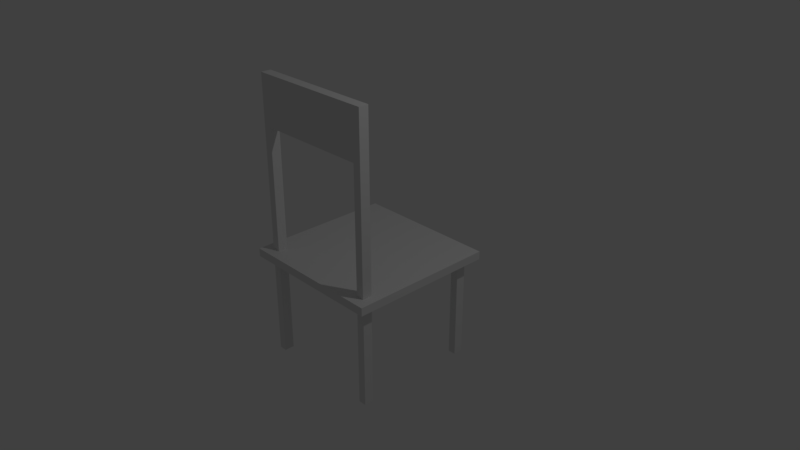 # Source: Cadeira.blend  (saved by Blender 2.78.0; exported with 4.5.12 LTS)
import bpy
from mathutils import Matrix  # noqa: F401  (used for matrix-valued properties, if any)

bpy.ops.wm.read_factory_settings(use_empty=True)
scene = bpy.context.scene
scene.name = 'Scene'

# ---- collections
col_collection_1 = bpy.data.collections.new('Collection 1'); scene.collection.children.link(col_collection_1)

# ---- materials (node trees are filled in below, after node groups)
mat_material = bpy.data.materials.new('Material')
mat_material.alpha_threshold = 0.0
mat_material.use_transparent_shadow = False
mat_material.roughness = 0.5
mat_material.line_color = (0.0, 0.0, 0.0, 1.0)

# ---- material node trees

# ---- world
world_world = bpy.data.worlds.new('World'); scene.world = world_world
world_world.color = (0.05088, 0.05088, 0.05088)
world_world.use_sun_shadow = False
world_world.sun_shadow_jitter_overblur = 0.0
world_world.cycles.sampling_method = 'MANUAL'

# ---- cameras
cam_camera = bpy.data.cameras.new('Camera')
cam_camera.clip_end = 100.0
cam_camera.lens = 35.0
cam_camera.sensor_width = 32.0
cam_camera.sensor_height = 18.0
cam_camera.ortho_scale = 7.314
cam_camera.dof.focus_distance = 0.0
cam_camera.dof.aperture_fstop = 128.0

# ---- lights
light_lamp = bpy.data.lights.new('Lamp', 'POINT')
light_lamp.transmission_factor = 0.0
light_lamp.cutoff_distance = 30.0
light_lamp.energy = 100.0
light_lamp.shadow_buffer_clip_start = 1.001
light_lamp.shadow_soft_size = 0.1
light_lamp.shadow_maximum_resolution = 0.006
light_lamp.use_absolute_resolution = True

# ---- meshes
me_cube = bpy.data.meshes.new('Cube')
me_cube.from_pydata([(1.0, 1.0, -0.05541), (1.0, -1.0, -0.05541), (-1.0, -1.0, -0.05541), (-1.0, 1.0, -0.05541), (1.0, 1.0, 0.05541), (1.0, -1.0, 0.05541), (-1.0, -1.0, 0.05541), (-1.0, 1.0, 0.05541), (1.0, 0.8649, -0.05541), (1.0, -0.8649, -0.05541), (-1.0, -0.8649, -0.05541), (-1.0, 0.8649, -0.05541), (1.0, 0.8649, 0.05541), (1.0, -0.8649, 0.05541), (-1.0, -0.8649, 0.05541), (-1.0, 0.8649, 0.05541), (0.87, 1.0, -0.05541), (-0.87, 1.0, -0.05541), (0.87, -1.0, -0.05541), (-0.87, -1.0, -0.05541), (0.87, 1.0, 0.05541), (-0.87, 1.0, 0.05541), (0.87, -1.0, 0.05541), (-0.87, -1.0, 0.05541), (-0.87, 0.8649, 0.05541), (0.87, 0.8649, 0.05541), (-0.87, -0.8649, 0.05541), (0.87, -0.8649, 0.05541), (0.87, 0.8649, -0.05541), (-0.87, 0.8649, -0.05541), (0.87, -0.8649, -0.05541), (-0.87, -0.8649, -0.05541), (1.0, 0.7328, -0.05541), (1.0, -0.7328, -0.05541), (-1.0, -0.7328, -0.05541), (-1.0, 0.7328, -0.05541), (1.0, 0.7328, 0.05541), (1.0, -0.7328, 0.05541), (-1.0, -0.7328, 0.05541), (-1.0, 0.7328, 0.05541), (0.87, -0.7328, -0.05541), (0.87, 0.7328, -0.05541), (-0.87, -0.7328, -0.05541), (-0.87, 0.7328, -0.05541), (0.87, 0.7328, 0.05541), (0.87, -0.7328, 0.05541), (-0.87, 0.7328, 0.05541), (-0.87, -0.7328, 0.05541), (0.7628, 1.0, -0.05541), (-0.7628, 1.0, -0.05541), (0.7628, -1.0, -0.05541), (-0.7628, -1.0, -0.05541), (0.7628, 1.0, 0.05541), (-0.7628, 1.0, 0.05541), (0.7628, -1.0, 0.05541), (-0.7628, -1.0, 0.05541), (-0.7628, 0.8649, 0.05541), (0.7628, 0.8649, 0.05541), (-0.7628, -0.8649, 0.05541), (0.7628, -0.8649, 0.05541), (0.7628, 0.8649, -0.05541), (-0.7628, 0.8649, -0.05541), (0.7628, -0.8649, -0.05541), (-0.7628, -0.8649, -0.05541), (-0.7628, 0.7328, 0.05541), (0.7628, 0.7328, 0.05541), (-0.7628, -0.7328, 0.05541), (0.7628, -0.7328, 0.05541), (0.7628, 0.7328, -0.05541), (-0.7628, 0.7328, -0.05541), (0.7628, -0.7328, -0.05541), (-0.7628, -0.7328, -0.05541), (0.7628, -0.8649, 1.732), (0.87, -0.8649, 1.732), (0.87, -0.7328, 1.732), (-0.87, -0.7328, 1.732), (-0.87, -0.8649, 1.732), (0.7628, -0.7328, 1.732), (-0.7628, -0.8649, 1.732), (-0.7628, -0.7328, 1.732), (0.7628, -0.8649, 1.732), (0.87, -0.8649, 1.732), (0.87, -0.7328, 1.732), (-0.87, -0.7328, 1.732), (-0.87, -0.8649, 1.732), (0.7628, -0.7328, 1.732), (-0.7628, -0.8649, 1.732), (-0.7628, -0.7328, 1.732), (0.7628, -0.8649, 2.393), (0.87, -0.8649, 2.393), (0.87, -0.7328, 2.393), (-0.87, -0.7328, 2.393), (-0.87, -0.8649, 2.393), (0.7628, -0.7328, 2.393), (-0.7628, -0.8649, 2.393), (-0.7628, -0.7328, 2.393), (-0.7628, 0.8649, -1.46), (-0.87, 0.8649, -1.46), (-0.7628, -0.8649, -1.46), (-0.87, -0.8649, -1.46), (0.87, 0.7328, -1.46), (0.87, 0.8649, -1.46), (-0.87, 0.7328, -1.46), (0.87, -0.8649, -1.46), (0.87, -0.7328, -1.46), (-0.87, -0.7328, -1.46), (-0.7628, 0.7328, -1.46), (-0.7628, -0.7328, -1.46), (0.7628, 0.8649, -1.46), (0.7628, -0.8649, -1.46), (0.7628, 0.7328, -1.46), (0.7628, -0.7328, -1.46)], [], [(31, 19, 2, 10), (26, 14, 6, 23), (9, 13, 5, 1), (19, 23, 6, 2), (11, 15, 7, 3), (21, 17, 3, 7), (2, 6, 14, 10), (35, 39, 15, 11), (0, 4, 12, 8), (33, 37, 13, 9), (21, 7, 15, 24), (47, 38, 14, 26), (17, 29, 11, 3), (42, 31, 10, 34), (33, 9, 30, 40), (60, 28, 101, 108), (0, 8, 28, 16), (49, 61, 29, 17), (37, 45, 27, 13), (67, 59, 72, 77), (4, 20, 25, 12), (53, 21, 24, 56), (4, 0, 16, 20), (53, 49, 17, 21), (1, 5, 22, 18), (51, 55, 23, 19), (13, 27, 22, 5), (58, 26, 23, 55), (9, 1, 18, 30), (63, 51, 19, 31), (56, 24, 46, 64), (64, 46, 47, 66), (12, 25, 44, 36), (36, 44, 45, 37), (68, 60, 108, 110), (69, 71, 42, 43), (8, 32, 41, 28), (32, 33, 40, 41), (29, 43, 35, 11), (43, 42, 34, 35), (24, 15, 39, 46), (46, 39, 38, 47), (8, 12, 36, 32), (32, 36, 37, 33), (10, 14, 38, 34), (34, 38, 39, 35), (41, 40, 70, 68), (68, 70, 71, 69), (42, 71, 107, 105), (60, 68, 69, 61), (44, 65, 67, 45), (65, 64, 66, 67), (25, 57, 65, 44), (57, 56, 64, 65), (30, 18, 50, 62), (62, 50, 51, 63), (27, 59, 54, 22), (59, 58, 55, 54), (18, 22, 54, 50), (50, 54, 55, 51), (20, 16, 48, 52), (52, 48, 49, 53), (20, 52, 57, 25), (52, 53, 56, 57), (27, 45, 74, 73), (67, 66, 58, 59), (16, 28, 60, 48), (48, 60, 61, 49), (28, 41, 100, 101), (70, 62, 63, 71), (79, 75, 83, 87), (78, 79, 87, 86), (66, 47, 75, 79), (45, 67, 77, 74), (47, 26, 76, 75), (58, 66, 79, 78), (26, 58, 78, 76), (59, 27, 73, 72), (80, 81, 89, 88), (83, 84, 92, 91), (74, 77, 85, 82), (73, 74, 82, 81), (77, 72, 80, 85), (76, 78, 86, 84), (75, 76, 84, 83), (72, 73, 81, 80), (95, 91, 92, 94), (90, 93, 88, 89), (93, 95, 94, 88), (87, 83, 91, 95), (82, 85, 93, 90), (81, 82, 90, 89), (85, 87, 95, 93), (84, 86, 94, 92), (88, 94, 86, 80), (80, 86, 87, 85), (107, 98, 99, 105), (96, 106, 102, 97), (101, 100, 110, 108), (104, 103, 109, 111), (61, 69, 106, 96), (43, 29, 97, 102), (41, 68, 110, 100), (40, 30, 103, 104), (30, 62, 109, 103), (70, 40, 104, 111), (31, 42, 105, 99), (29, 61, 96, 97), (62, 70, 111, 109), (71, 63, 98, 107), (63, 31, 99, 98), (69, 43, 102, 106)])
me_cube.materials.append(mat_material)
me_cube.use_remesh_preserve_volume = False
me_cube.use_remesh_preserve_attributes = False
me_cube.use_mirror_vertex_groups = False
me_cube.update()

# ---- objects
ob_cube = bpy.data.objects.new('Cube', me_cube)
ob_lamp = bpy.data.objects.new('Lamp', light_lamp)
ob_camera = bpy.data.objects.new('Camera', cam_camera)

# ---- transforms, parenting, visibility, modifiers, constraints
ob_cube.location = (0.0, 0.0, 0.0)
ob_cube.lock_rotations_4d = False
ob_cube.empty_display_type = 'ARROWS'
ob_cube.lineart.crease_threshold = 0.0
ob_lamp.location = (4.076, 1.005, 5.904)
ob_lamp.rotation_euler = (0.6503, 0.05522, 1.866)
ob_lamp.lock_rotations_4d = False
ob_lamp.empty_display_type = 'ARROWS'
ob_lamp.color = (0.0, 0.0, 0.0, 0.0)
ob_lamp.lineart.crease_threshold = 0.0
ob_camera.location = (7.481, -6.508, 5.344)
ob_camera.rotation_euler = (1.109, 0.0, 0.8149)
ob_camera.lock_rotations_4d = False
ob_camera.empty_display_type = 'ARROWS'
ob_camera.color = (0.0, 0.0, 0.0, 0.0)
ob_camera.display_type = 'WIRE'
ob_camera.lineart.crease_threshold = 0.0

# ---- collection membership
col_collection_1.objects.link(ob_cube)
col_collection_1.objects.link(ob_lamp)
col_collection_1.objects.link(ob_camera)

# ---- scene / render settings (as saved in the file)
scene.camera = ob_camera
scene.frame_start = 1; scene.frame_end = 250; scene.frame_set(1)
scene.render.engine = 'BLENDER_EEVEE_NEXT'
scene.render.resolution_percentage = 50
scene.render.dither_intensity = 0.0
scene.cycles.use_denoising = False
scene.cycles.samples = 128
scene.cycles.sampling_pattern = 'TABULATED_SOBOL'
scene.cycles.light_sampling_threshold = 0.0
scene.cycles.use_adaptive_sampling = False
scene.cycles.use_light_tree = False
scene.cycles.blur_glossy = 0.0
scene.cycles.sample_clamp_indirect = 0.0
scene.view_settings.view_transform = 'Standard'
bpy.context.view_layer.update()
